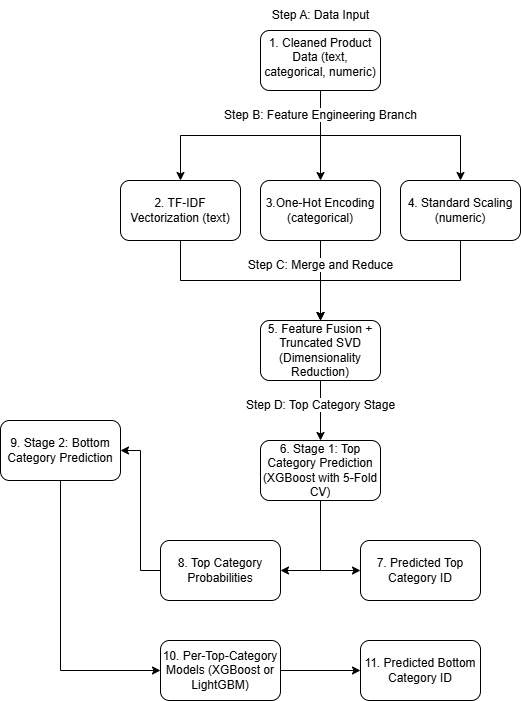

The diagram above was exported from draw.io. Its source (the exported page's mxGraphModel, read from the mxfile embedded in the PNG):
<mxGraphModel dx="947" dy="480" grid="1" gridSize="10" guides="1" tooltips="1" connect="1" arrows="1" fold="1" page="1" pageScale="1" pageWidth="1169" pageHeight="827" math="0" shadow="0">
  <root>
    <mxCell id="0" />
    <mxCell id="1" parent="0" />
    <mxCell id="2Duu0G8dl44MR8blwZRR-17" style="edgeStyle=orthogonalEdgeStyle;rounded=0;orthogonalLoop=1;jettySize=auto;html=1;exitX=0.5;exitY=1;exitDx=0;exitDy=0;" edge="1" parent="1" source="2Duu0G8dl44MR8blwZRR-1" target="2Duu0G8dl44MR8blwZRR-8">
      <mxGeometry relative="1" as="geometry" />
    </mxCell>
    <mxCell id="2Duu0G8dl44MR8blwZRR-18" style="edgeStyle=orthogonalEdgeStyle;rounded=0;orthogonalLoop=1;jettySize=auto;html=1;exitX=0.5;exitY=1;exitDx=0;exitDy=0;entryX=0.5;entryY=0;entryDx=0;entryDy=0;" edge="1" parent="1" source="2Duu0G8dl44MR8blwZRR-1" target="2Duu0G8dl44MR8blwZRR-7">
      <mxGeometry relative="1" as="geometry" />
    </mxCell>
    <mxCell id="2Duu0G8dl44MR8blwZRR-19" style="edgeStyle=orthogonalEdgeStyle;rounded=0;orthogonalLoop=1;jettySize=auto;html=1;exitX=0.5;exitY=1;exitDx=0;exitDy=0;" edge="1" parent="1" source="2Duu0G8dl44MR8blwZRR-1" target="2Duu0G8dl44MR8blwZRR-5">
      <mxGeometry relative="1" as="geometry" />
    </mxCell>
    <mxCell id="2Duu0G8dl44MR8blwZRR-1" value="&lt;table&gt;&lt;tbody&gt;&lt;tr data-end=&quot;667&quot; data-start=&quot;611&quot;&gt;&lt;td data-end=&quot;667&quot; data-start=&quot;611&quot; class=&quot;max-w-[calc(var(--thread-content-max-width)*2/3)] min-w-[calc(var(--thread-content-max-width)/3)]&quot;&gt;1. Cleaned Product Data (text, categorical, numeric)&lt;/td&gt;&lt;/tr&gt;&lt;/tbody&gt;&lt;/table&gt;&lt;table&gt;&lt;tbody&gt;&lt;tr data-end=&quot;702&quot; data-start=&quot;668&quot;&gt;&lt;td data-end=&quot;702&quot; data-start=&quot;668&quot; class=&quot;max-w-[calc(var(--thread-content-max-width)*2/3)]&quot;&gt;&lt;/td&gt;&lt;/tr&gt;&lt;/tbody&gt;&lt;/table&gt;" style="rounded=1;whiteSpace=wrap;html=1;" vertex="1" parent="1">
      <mxGeometry x="340" y="60" width="120" height="60" as="geometry" />
    </mxCell>
    <mxCell id="2Duu0G8dl44MR8blwZRR-2" value="7. Predicted Top Category ID" style="rounded=1;whiteSpace=wrap;html=1;" vertex="1" parent="1">
      <mxGeometry x="440" y="570" width="120" height="60" as="geometry" />
    </mxCell>
    <mxCell id="2Duu0G8dl44MR8blwZRR-44" style="edgeStyle=orthogonalEdgeStyle;rounded=0;orthogonalLoop=1;jettySize=auto;html=1;entryX=1;entryY=0.5;entryDx=0;entryDy=0;" edge="1" parent="1" source="2Duu0G8dl44MR8blwZRR-3" target="2Duu0G8dl44MR8blwZRR-11">
      <mxGeometry relative="1" as="geometry" />
    </mxCell>
    <mxCell id="2Duu0G8dl44MR8blwZRR-3" value="8. Top Category Probabilities" style="rounded=1;whiteSpace=wrap;html=1;" vertex="1" parent="1">
      <mxGeometry x="240" y="570" width="120" height="60" as="geometry" />
    </mxCell>
    <mxCell id="2Duu0G8dl44MR8blwZRR-46" style="edgeStyle=orthogonalEdgeStyle;rounded=0;orthogonalLoop=1;jettySize=auto;html=1;entryX=0;entryY=0.5;entryDx=0;entryDy=0;" edge="1" parent="1" source="2Duu0G8dl44MR8blwZRR-4" target="2Duu0G8dl44MR8blwZRR-10">
      <mxGeometry relative="1" as="geometry" />
    </mxCell>
    <mxCell id="2Duu0G8dl44MR8blwZRR-4" value="10. Per-Top-Category Models (XGBoost or LightGBM)" style="rounded=1;whiteSpace=wrap;html=1;" vertex="1" parent="1">
      <mxGeometry x="240" y="670" width="120" height="60" as="geometry" />
    </mxCell>
    <mxCell id="2Duu0G8dl44MR8blwZRR-29" style="edgeStyle=orthogonalEdgeStyle;rounded=0;orthogonalLoop=1;jettySize=auto;html=1;exitX=0.5;exitY=1;exitDx=0;exitDy=0;entryX=0.5;entryY=0;entryDx=0;entryDy=0;" edge="1" parent="1" source="2Duu0G8dl44MR8blwZRR-5" target="2Duu0G8dl44MR8blwZRR-9">
      <mxGeometry relative="1" as="geometry" />
    </mxCell>
    <mxCell id="2Duu0G8dl44MR8blwZRR-5" value="4. Standard Scaling (numeric)" style="rounded=1;whiteSpace=wrap;html=1;" vertex="1" parent="1">
      <mxGeometry x="480" y="210" width="120" height="60" as="geometry" />
    </mxCell>
    <mxCell id="2Duu0G8dl44MR8blwZRR-37" style="edgeStyle=orthogonalEdgeStyle;rounded=0;orthogonalLoop=1;jettySize=auto;html=1;entryX=1;entryY=0.5;entryDx=0;entryDy=0;" edge="1" parent="1" source="2Duu0G8dl44MR8blwZRR-6" target="2Duu0G8dl44MR8blwZRR-3">
      <mxGeometry relative="1" as="geometry" />
    </mxCell>
    <mxCell id="2Duu0G8dl44MR8blwZRR-41" style="edgeStyle=orthogonalEdgeStyle;rounded=0;orthogonalLoop=1;jettySize=auto;html=1;entryX=0;entryY=0.5;entryDx=0;entryDy=0;" edge="1" parent="1" source="2Duu0G8dl44MR8blwZRR-6" target="2Duu0G8dl44MR8blwZRR-2">
      <mxGeometry relative="1" as="geometry" />
    </mxCell>
    <mxCell id="2Duu0G8dl44MR8blwZRR-6" value="&lt;div&gt;&lt;span style=&quot;background-color: transparent; color: light-dark(rgb(0, 0, 0), rgb(255, 255, 255));&quot;&gt;6. Stage 1: Top Category Prediction (XGBoost with 5-Fold CV)&lt;/span&gt;&lt;/div&gt;" style="rounded=1;whiteSpace=wrap;html=1;" vertex="1" parent="1">
      <mxGeometry x="340" y="470" width="120" height="60" as="geometry" />
    </mxCell>
    <mxCell id="2Duu0G8dl44MR8blwZRR-28" style="edgeStyle=orthogonalEdgeStyle;rounded=0;orthogonalLoop=1;jettySize=auto;html=1;entryX=0.5;entryY=0;entryDx=0;entryDy=0;" edge="1" parent="1" source="2Duu0G8dl44MR8blwZRR-7" target="2Duu0G8dl44MR8blwZRR-9">
      <mxGeometry relative="1" as="geometry" />
    </mxCell>
    <mxCell id="2Duu0G8dl44MR8blwZRR-7" value="3.One-Hot Encoding (categorical)" style="rounded=1;whiteSpace=wrap;html=1;" vertex="1" parent="1">
      <mxGeometry x="340" y="210" width="120" height="60" as="geometry" />
    </mxCell>
    <mxCell id="2Duu0G8dl44MR8blwZRR-30" style="edgeStyle=orthogonalEdgeStyle;rounded=0;orthogonalLoop=1;jettySize=auto;html=1;exitX=0.5;exitY=1;exitDx=0;exitDy=0;entryX=0.5;entryY=0;entryDx=0;entryDy=0;" edge="1" parent="1" source="2Duu0G8dl44MR8blwZRR-8" target="2Duu0G8dl44MR8blwZRR-9">
      <mxGeometry relative="1" as="geometry" />
    </mxCell>
    <mxCell id="2Duu0G8dl44MR8blwZRR-8" value="2. TF-IDF Vectorization (text)" style="rounded=1;whiteSpace=wrap;html=1;" vertex="1" parent="1">
      <mxGeometry x="200" y="210" width="120" height="60" as="geometry" />
    </mxCell>
    <mxCell id="2Duu0G8dl44MR8blwZRR-32" style="edgeStyle=orthogonalEdgeStyle;rounded=0;orthogonalLoop=1;jettySize=auto;html=1;entryX=0.5;entryY=0;entryDx=0;entryDy=0;" edge="1" parent="1" source="2Duu0G8dl44MR8blwZRR-9" target="2Duu0G8dl44MR8blwZRR-6">
      <mxGeometry relative="1" as="geometry" />
    </mxCell>
    <mxCell id="2Duu0G8dl44MR8blwZRR-9" value="5. Feature Fusion + Truncated SVD (Dimensionality Reduction)" style="rounded=1;whiteSpace=wrap;html=1;" vertex="1" parent="1">
      <mxGeometry x="340" y="350" width="120" height="60" as="geometry" />
    </mxCell>
    <mxCell id="2Duu0G8dl44MR8blwZRR-10" value="11. Predicted Bottom Category ID" style="rounded=1;whiteSpace=wrap;html=1;" vertex="1" parent="1">
      <mxGeometry x="440" y="670" width="120" height="60" as="geometry" />
    </mxCell>
    <mxCell id="2Duu0G8dl44MR8blwZRR-47" style="edgeStyle=orthogonalEdgeStyle;rounded=0;orthogonalLoop=1;jettySize=auto;html=1;entryX=0;entryY=0.5;entryDx=0;entryDy=0;" edge="1" parent="1" source="2Duu0G8dl44MR8blwZRR-11" target="2Duu0G8dl44MR8blwZRR-4">
      <mxGeometry relative="1" as="geometry">
        <Array as="points">
          <mxPoint x="140" y="700" />
        </Array>
      </mxGeometry>
    </mxCell>
    <mxCell id="2Duu0G8dl44MR8blwZRR-11" value="9. Stage 2: Bottom Category Prediction" style="rounded=1;whiteSpace=wrap;html=1;" vertex="1" parent="1">
      <mxGeometry x="80" y="450" width="120" height="60" as="geometry" />
    </mxCell>
    <mxCell id="2Duu0G8dl44MR8blwZRR-20" value="Step A: Data Input" style="text;html=1;align=center;verticalAlign=middle;resizable=0;points=[];autosize=1;strokeColor=none;fillColor=none;" vertex="1" parent="1">
      <mxGeometry x="340" y="30" width="120" height="30" as="geometry" />
    </mxCell>
    <mxCell id="2Duu0G8dl44MR8blwZRR-22" value="&lt;span style=&quot;background-color: light-dark(#ffffff, var(--ge-dark-color, #121212));&quot;&gt;Step B: Feature Engineering Branch&lt;/span&gt;" style="text;html=1;align=center;verticalAlign=middle;resizable=0;points=[];autosize=1;strokeColor=none;fillColor=none;" vertex="1" parent="1">
      <mxGeometry x="290" y="130" width="220" height="30" as="geometry" />
    </mxCell>
    <mxCell id="2Duu0G8dl44MR8blwZRR-24" value="&lt;span style=&quot;background-color: light-dark(#ffffff, var(--ge-dark-color, #121212));&quot;&gt;Step C: Merge and Reduce&lt;/span&gt;" style="text;html=1;align=center;verticalAlign=middle;resizable=0;points=[];autosize=1;strokeColor=none;fillColor=none;" vertex="1" parent="1">
      <mxGeometry x="315" y="280" width="170" height="30" as="geometry" />
    </mxCell>
    <mxCell id="2Duu0G8dl44MR8blwZRR-31" value="&lt;span style=&quot;background-color: light-dark(#ffffff, var(--ge-dark-color, #121212));&quot;&gt;Step D: Top Category Stage&lt;/span&gt;" style="text;html=1;align=center;verticalAlign=middle;resizable=0;points=[];autosize=1;strokeColor=none;fillColor=none;" vertex="1" parent="1">
      <mxGeometry x="315" y="420" width="170" height="30" as="geometry" />
    </mxCell>
  </root>
</mxGraphModel>